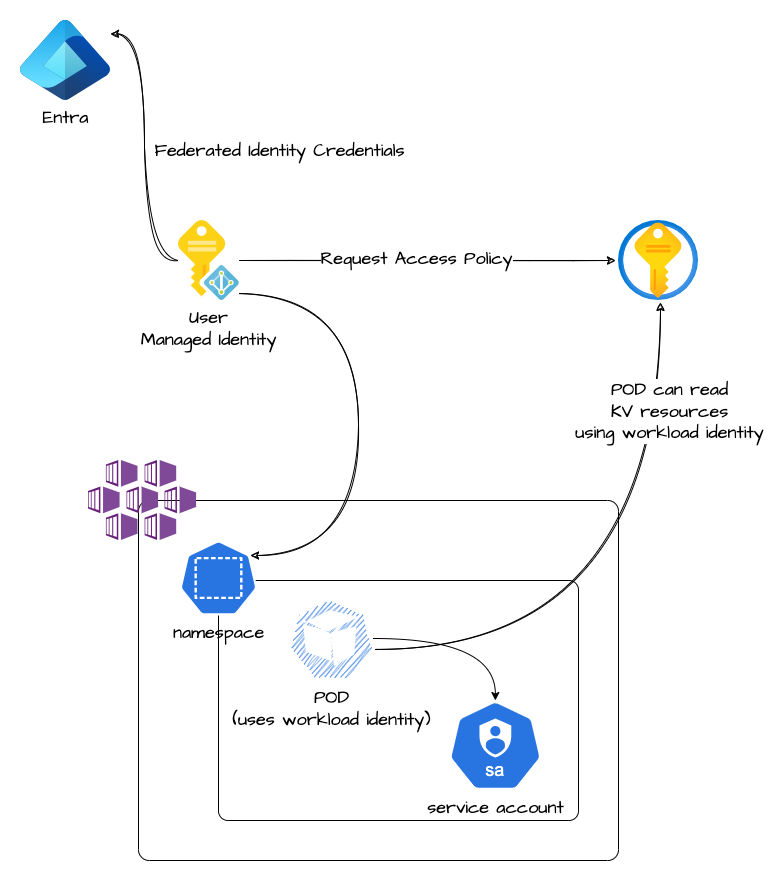

The diagram above was exported from draw.io. Its source (the exported page's mxGraphModel, read from the mxfile embedded in the PNG):
<mxGraphModel dx="1878" dy="988" grid="1" gridSize="10" guides="1" tooltips="1" connect="1" arrows="1" fold="1" page="1" pageScale="1" pageWidth="1654" pageHeight="1169" math="0" shadow="0">
  <root>
    <mxCell id="0" />
    <mxCell id="1" parent="0" />
    <mxCell id="wyt2ktpQZS7VqZ2dQxVH-3" style="edgeStyle=orthogonalEdgeStyle;rounded=0;orthogonalLoop=1;jettySize=auto;html=1;entryX=-0.037;entryY=0.5;entryDx=0;entryDy=0;entryPerimeter=0;fontFamily=Architects Daughter;fontSource=https%3A%2F%2Ffonts.googleapis.com%2Fcss%3Ffamily%3DArchitects%2BDaughter;fontSize=18;sketch=1;" parent="1" source="wyt2ktpQZS7VqZ2dQxVH-1" target="wyt2ktpQZS7VqZ2dQxVH-2" edge="1">
      <mxGeometry relative="1" as="geometry" />
    </mxCell>
    <mxCell id="wyt2ktpQZS7VqZ2dQxVH-4" value="Request Access Policy" style="edgeLabel;html=1;align=center;verticalAlign=middle;resizable=0;points=[];fontSize=18;fontFamily=Architects Daughter;fontSource=https%3A%2F%2Ffonts.googleapis.com%2Fcss%3Ffamily%3DArchitects%2BDaughter;" parent="wyt2ktpQZS7VqZ2dQxVH-3" vertex="1" connectable="0">
      <mxGeometry x="-0.0634" y="3" relative="1" as="geometry">
        <mxPoint as="offset" />
      </mxGeometry>
    </mxCell>
    <mxCell id="wyt2ktpQZS7VqZ2dQxVH-1" value="User&lt;br style=&quot;font-size: 18px;&quot;&gt;Managed Identity" style="sketch=0;aspect=fixed;html=1;points=[];align=center;image;fontSize=18;image=img/lib/mscae/Managed_Identities.svg;fontFamily=Architects Daughter;fontSource=https%3A%2F%2Ffonts.googleapis.com%2Fcss%3Ffamily%3DArchitects%2BDaughter;" parent="1" vertex="1">
      <mxGeometry x="200" y="240" width="60.8" height="80" as="geometry" />
    </mxCell>
    <mxCell id="wyt2ktpQZS7VqZ2dQxVH-2" value="" style="aspect=fixed;html=1;points=[];align=center;image;fontSize=18;image=img/lib/azure2/security/Key_Vaults.svg;sketch=0;fontFamily=Architects Daughter;fontSource=https%3A%2F%2Ffonts.googleapis.com%2Fcss%3Ffamily%3DArchitects%2BDaughter;" parent="1" vertex="1">
      <mxGeometry x="640" y="240" width="80" height="80" as="geometry" />
    </mxCell>
    <mxCell id="wyt2ktpQZS7VqZ2dQxVH-6" value="" style="rounded=1;whiteSpace=wrap;html=1;sketch=0;fontFamily=Architects Daughter;fontSource=https%3A%2F%2Ffonts.googleapis.com%2Fcss%3Ffamily%3DArchitects%2BDaughter;fontSize=18;arcSize=3;" parent="1" vertex="1">
      <mxGeometry x="160" y="520" width="480" height="360" as="geometry" />
    </mxCell>
    <mxCell id="wyt2ktpQZS7VqZ2dQxVH-7" value="" style="sketch=0;aspect=fixed;html=1;points=[];align=center;image;fontSize=18;image=img/lib/mscae/Kubernetes_Services.svg;fontFamily=Architects Daughter;fontSource=https%3A%2F%2Ffonts.googleapis.com%2Fcss%3Ffamily%3DArchitects%2BDaughter;" parent="1" vertex="1">
      <mxGeometry x="110" y="480" width="108.11" height="80" as="geometry" />
    </mxCell>
    <mxCell id="wyt2ktpQZS7VqZ2dQxVH-8" value="" style="rounded=1;whiteSpace=wrap;html=1;sketch=0;fontFamily=Architects Daughter;fontSource=https%3A%2F%2Ffonts.googleapis.com%2Fcss%3Ffamily%3DArchitects%2BDaughter;fontSize=18;arcSize=4;" parent="1" vertex="1">
      <mxGeometry x="240" y="600" width="360" height="240" as="geometry" />
    </mxCell>
    <mxCell id="wyt2ktpQZS7VqZ2dQxVH-12" style="edgeStyle=orthogonalEdgeStyle;rounded=0;sketch=1;orthogonalLoop=1;jettySize=auto;html=1;entryX=0.525;entryY=1.025;entryDx=0;entryDy=0;entryPerimeter=0;fontFamily=Architects Daughter;fontSource=https%3A%2F%2Ffonts.googleapis.com%2Fcss%3Ffamily%3DArchitects%2BDaughter;fontSize=18;curved=1;exitX=0.995;exitY=0.63;exitDx=0;exitDy=0;exitPerimeter=0;" parent="1" source="wyt2ktpQZS7VqZ2dQxVH-14" target="wyt2ktpQZS7VqZ2dQxVH-2" edge="1">
      <mxGeometry relative="1" as="geometry">
        <mxPoint x="760" y="730" as="sourcePoint" />
      </mxGeometry>
    </mxCell>
    <mxCell id="wyt2ktpQZS7VqZ2dQxVH-13" value="POD can read&lt;br style=&quot;font-size: 18px;&quot;&gt;KV resources&lt;br style=&quot;font-size: 18px;&quot;&gt;using workload identity" style="edgeLabel;html=1;align=center;verticalAlign=middle;resizable=0;points=[];fontSize=18;fontFamily=Architects Daughter;fontSource=https%3A%2F%2Ffonts.googleapis.com%2Fcss%3Ffamily%3DArchitects%2BDaughter;" parent="wyt2ktpQZS7VqZ2dQxVH-12" vertex="1" connectable="0">
      <mxGeometry x="0.2627" y="29" relative="1" as="geometry">
        <mxPoint x="37" y="-126" as="offset" />
      </mxGeometry>
    </mxCell>
    <mxCell id="wyt2ktpQZS7VqZ2dQxVH-9" value="namespace" style="sketch=0;html=1;dashed=0;whitespace=wrap;fillColor=#2875E2;strokeColor=#ffffff;points=[[0.005,0.63,0],[0.1,0.2,0],[0.9,0.2,0],[0.5,0,0],[0.995,0.63,0],[0.72,0.99,0],[0.5,1,0],[0.28,0.99,0]];shape=mxgraph.kubernetes.icon;prIcon=ns;fontFamily=Architects Daughter;fontSource=https%3A%2F%2Ffonts.googleapis.com%2Fcss%3Ffamily%3DArchitects%2BDaughter;fontSize=18;labelPosition=center;verticalLabelPosition=bottom;align=center;verticalAlign=top;" parent="1" vertex="1">
      <mxGeometry x="200" y="560" width="80" height="75" as="geometry" />
    </mxCell>
    <mxCell id="wyt2ktpQZS7VqZ2dQxVH-10" style="edgeStyle=orthogonalEdgeStyle;rounded=0;sketch=1;orthogonalLoop=1;jettySize=auto;html=1;fontFamily=Architects Daughter;fontSource=https%3A%2F%2Ffonts.googleapis.com%2Fcss%3Ffamily%3DArchitects%2BDaughter;fontSize=18;curved=1;exitX=0.987;exitY=0.913;exitDx=0;exitDy=0;exitPerimeter=0;entryX=0.9;entryY=0.2;entryDx=0;entryDy=0;entryPerimeter=0;" parent="1" source="wyt2ktpQZS7VqZ2dQxVH-1" target="wyt2ktpQZS7VqZ2dQxVH-9" edge="1">
      <mxGeometry relative="1" as="geometry">
        <Array as="points">
          <mxPoint x="380" y="313" />
          <mxPoint x="380" y="575" />
        </Array>
      </mxGeometry>
    </mxCell>
    <mxCell id="xrH80FmCDJYERrUyLHNJ-2" style="edgeStyle=orthogonalEdgeStyle;rounded=0;orthogonalLoop=1;jettySize=auto;html=1;curved=1;fontFamily=Architects Daughter;fontSource=https%3A%2F%2Ffonts.googleapis.com%2Fcss%3Ffamily%3DArchitects%2BDaughter;fontSize=18;" edge="1" parent="1" source="wyt2ktpQZS7VqZ2dQxVH-14" target="xrH80FmCDJYERrUyLHNJ-1">
      <mxGeometry relative="1" as="geometry" />
    </mxCell>
    <mxCell id="wyt2ktpQZS7VqZ2dQxVH-14" value="POD&lt;br style=&quot;font-size: 18px;&quot;&gt;(uses workload identity)" style="sketch=1;html=1;dashed=0;whitespace=wrap;fillColor=#2875E2;strokeColor=#ffffff;points=[[0.005,0.63,0],[0.1,0.2,0],[0.9,0.2,0],[0.5,0,0],[0.995,0.63,0],[0.72,0.99,0],[0.5,1,0],[0.28,0.99,0]];shape=mxgraph.kubernetes.icon;prIcon=pod;fontFamily=Architects Daughter;fontSource=https%3A%2F%2Ffonts.googleapis.com%2Fcss%3Ffamily%3DArchitects%2BDaughter;fontSize=18;labelPosition=center;verticalLabelPosition=bottom;align=center;verticalAlign=top;curveFitting=1;jiggle=2;" parent="1" vertex="1">
      <mxGeometry x="310" y="616" width="85" height="84" as="geometry" />
    </mxCell>
    <mxCell id="xrH80FmCDJYERrUyLHNJ-1" value="service account" style="aspect=fixed;sketch=0;html=1;dashed=0;whitespace=wrap;verticalLabelPosition=bottom;verticalAlign=top;fillColor=#2875E2;strokeColor=#ffffff;points=[[0.005,0.63,0],[0.1,0.2,0],[0.9,0.2,0],[0.5,0,0],[0.995,0.63,0],[0.72,0.99,0],[0.5,1,0],[0.28,0.99,0]];shape=mxgraph.kubernetes.icon2;kubernetesLabel=1;prIcon=sa;fontFamily=Architects Daughter;fontSource=https%3A%2F%2Ffonts.googleapis.com%2Fcss%3Ffamily%3DArchitects%2BDaughter;fontSize=18;" vertex="1" parent="1">
      <mxGeometry x="470" y="720" width="93.75" height="90" as="geometry" />
    </mxCell>
    <mxCell id="xrH80FmCDJYERrUyLHNJ-3" value="Entra" style="image;aspect=fixed;html=1;points=[];align=center;fontSize=18;image=img/lib/azure2/other/Entra_Identity.svg;fontFamily=Architects Daughter;fontSource=https%3A%2F%2Ffonts.googleapis.com%2Fcss%3Ffamily%3DArchitects%2BDaughter;" vertex="1" parent="1">
      <mxGeometry x="42" y="40" width="90.01" height="80" as="geometry" />
    </mxCell>
    <mxCell id="xrH80FmCDJYERrUyLHNJ-5" style="edgeStyle=orthogonalEdgeStyle;rounded=0;orthogonalLoop=1;jettySize=auto;html=1;entryX=1;entryY=0.165;entryDx=0;entryDy=0;entryPerimeter=0;curved=1;fontFamily=Architects Daughter;fontSource=https%3A%2F%2Ffonts.googleapis.com%2Fcss%3Ffamily%3DArchitects%2BDaughter;fontSize=18;sketch=1;curveFitting=1;jiggle=2;" edge="1" parent="1" source="wyt2ktpQZS7VqZ2dQxVH-1" target="xrH80FmCDJYERrUyLHNJ-3">
      <mxGeometry relative="1" as="geometry" />
    </mxCell>
    <mxCell id="xrH80FmCDJYERrUyLHNJ-6" value="Federated Identity Credentials" style="edgeLabel;html=1;align=center;verticalAlign=middle;resizable=0;points=[];fontFamily=Architects Daughter;fontSource=https%3A%2F%2Ffonts.googleapis.com%2Fcss%3Ffamily%3DArchitects%2BDaughter;fontSize=18;" vertex="1" connectable="0" parent="xrH80FmCDJYERrUyLHNJ-5">
      <mxGeometry x="0.0929" y="2" relative="1" as="geometry">
        <mxPoint x="136" y="17" as="offset" />
      </mxGeometry>
    </mxCell>
  </root>
</mxGraphModel>